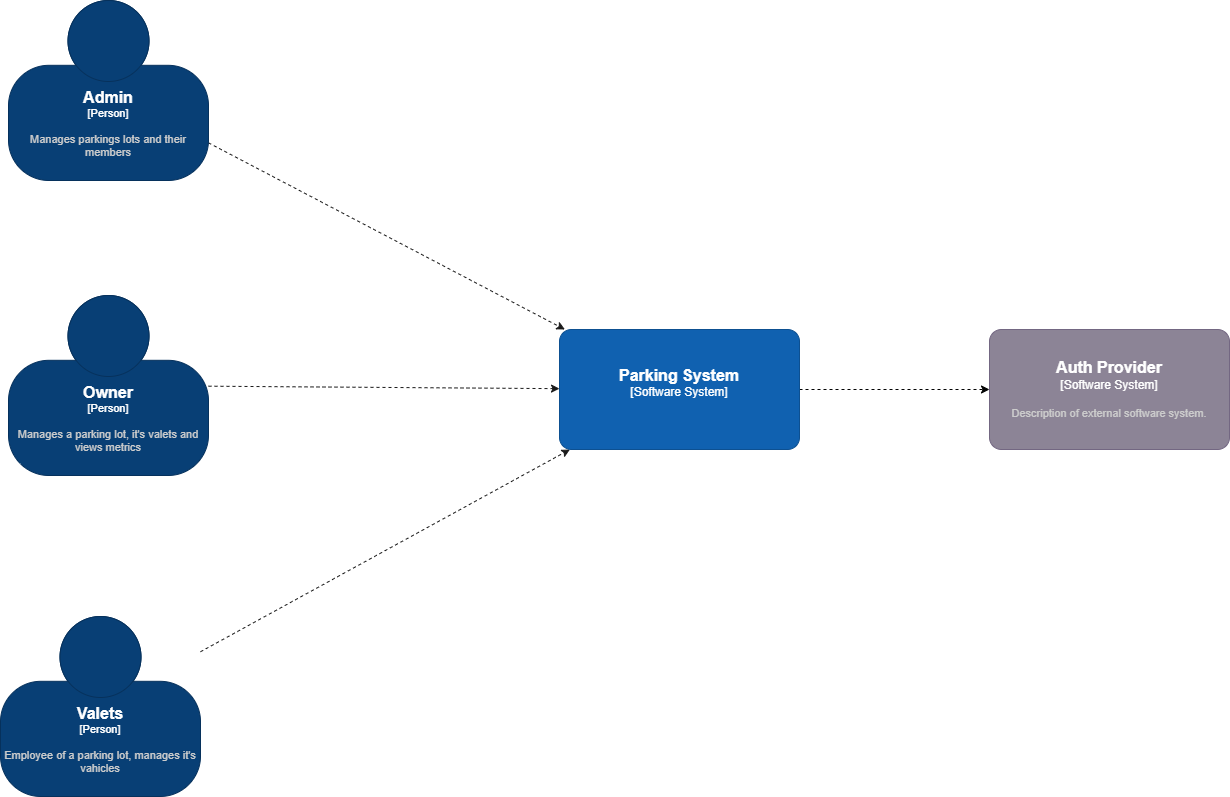

The diagram above was exported from draw.io. Its source (the exported page's mxGraphModel, read from the mxfile embedded in the PNG):
<mxGraphModel dx="1331" dy="1380" grid="0" gridSize="10" guides="1" tooltips="1" connect="1" arrows="1" fold="1" page="0" pageScale="1" pageWidth="827" pageHeight="1169" background="#ffffff" math="0" shadow="0">
  <root>
    <mxCell id="0" />
    <mxCell id="1" parent="0" />
    <mxCell id="7" style="edgeStyle=none;html=1;labelBorderColor=none;strokeColor=#191919;dashed=1;" parent="1" source="2" target="5" edge="1">
      <mxGeometry relative="1" as="geometry" />
    </mxCell>
    <object placeholders="1" c4Name="Owner" c4Type="Person" c4Description="Manages a parking lot, it's valets and views metrics" label="&lt;font style=&quot;font-size: 16px&quot;&gt;&lt;b&gt;%c4Name%&lt;/b&gt;&lt;/font&gt;&lt;div&gt;[%c4Type%]&lt;/div&gt;&lt;br&gt;&lt;div&gt;&lt;font style=&quot;font-size: 11px&quot;&gt;&lt;font color=&quot;#cccccc&quot;&gt;%c4Description%&lt;/font&gt;&lt;/div&gt;" id="2">
      <mxCell style="html=1;fontSize=11;dashed=0;whiteSpace=wrap;fillColor=#083F75;strokeColor=#06315C;fontColor=#ffffff;shape=mxgraph.c4.person2;align=center;metaEdit=1;points=[[0.5,0,0],[1,0.5,0],[1,0.75,0],[0.75,1,0],[0.5,1,0],[0.25,1,0],[0,0.75,0],[0,0.5,0]];resizable=0;" parent="1" vertex="1">
        <mxGeometry x="162" y="176" width="200" height="180" as="geometry" />
      </mxCell>
    </object>
    <mxCell id="8" style="edgeStyle=none;html=1;labelBorderColor=none;strokeColor=#191919;dashed=1;" parent="1" source="3" target="5" edge="1">
      <mxGeometry relative="1" as="geometry" />
    </mxCell>
    <object placeholders="1" c4Name="Valets" c4Type="Person" c4Description="Employee of a parking lot, manages it's vahicles" label="&lt;font style=&quot;font-size: 16px&quot;&gt;&lt;b&gt;%c4Name%&lt;/b&gt;&lt;/font&gt;&lt;div&gt;[%c4Type%]&lt;/div&gt;&lt;br&gt;&lt;div&gt;&lt;font style=&quot;font-size: 11px&quot;&gt;&lt;font color=&quot;#cccccc&quot;&gt;%c4Description%&lt;/font&gt;&lt;/div&gt;" id="3">
      <mxCell style="html=1;fontSize=11;dashed=0;whiteSpace=wrap;fillColor=#083F75;strokeColor=#06315C;fontColor=#ffffff;shape=mxgraph.c4.person2;align=center;metaEdit=1;points=[[0.5,0,0],[1,0.5,0],[1,0.75,0],[0.75,1,0],[0.5,1,0],[0.25,1,0],[0,0.75,0],[0,0.5,0]];resizable=0;" parent="1" vertex="1">
        <mxGeometry x="154" y="497" width="200" height="180" as="geometry" />
      </mxCell>
    </object>
    <mxCell id="6" style="edgeStyle=none;html=1;labelBorderColor=none;strokeColor=#191919;dashed=1;" parent="1" source="4" target="5" edge="1">
      <mxGeometry relative="1" as="geometry" />
    </mxCell>
    <object placeholders="1" c4Name="Admin" c4Type="Person" c4Description="Manages parkings lots and their members" label="&lt;font style=&quot;font-size: 16px&quot;&gt;&lt;b&gt;%c4Name%&lt;/b&gt;&lt;/font&gt;&lt;div&gt;[%c4Type%]&lt;/div&gt;&lt;br&gt;&lt;div&gt;&lt;font style=&quot;font-size: 11px&quot;&gt;&lt;font color=&quot;#cccccc&quot;&gt;%c4Description%&lt;/font&gt;&lt;/div&gt;" id="4">
      <mxCell style="html=1;fontSize=11;dashed=0;whiteSpace=wrap;fillColor=#083F75;strokeColor=#06315C;fontColor=#ffffff;shape=mxgraph.c4.person2;align=center;metaEdit=1;points=[[0.5,0,0],[1,0.5,0],[1,0.75,0],[0.75,1,0],[0.5,1,0],[0.25,1,0],[0,0.75,0],[0,0.5,0]];resizable=0;" parent="1" vertex="1">
        <mxGeometry x="162" y="-119" width="200" height="180" as="geometry" />
      </mxCell>
    </object>
    <mxCell id="10" style="edgeStyle=none;html=1;strokeColor=#030303;dashed=1;" edge="1" parent="1" source="5" target="9">
      <mxGeometry relative="1" as="geometry" />
    </mxCell>
    <object placeholders="1" c4Name="Parking System" c4Type="Software System" c4Description="" label="&lt;font style=&quot;font-size: 16px&quot;&gt;&lt;b&gt;%c4Name%&lt;/b&gt;&lt;/font&gt;&lt;div&gt;[%c4Type%]&lt;/div&gt;&lt;br&gt;&lt;div&gt;&lt;font style=&quot;font-size: 11px&quot;&gt;&lt;font color=&quot;#cccccc&quot;&gt;%c4Description%&lt;/font&gt;&lt;/div&gt;" id="5">
      <mxCell style="rounded=1;whiteSpace=wrap;html=1;labelBackgroundColor=none;fillColor=#1061B0;fontColor=#ffffff;align=center;arcSize=10;strokeColor=#0D5091;metaEdit=1;resizable=0;points=[[0.25,0,0],[0.5,0,0],[0.75,0,0],[1,0.25,0],[1,0.5,0],[1,0.75,0],[0.75,1,0],[0.5,1,0],[0.25,1,0],[0,0.75,0],[0,0.5,0],[0,0.25,0]];" parent="1" vertex="1">
        <mxGeometry x="713" y="210" width="240" height="120" as="geometry" />
      </mxCell>
    </object>
    <object placeholders="1" c4Name="Auth Provider" c4Type="Software System" c4Description="Description of external software system." label="&lt;font style=&quot;font-size: 16px&quot;&gt;&lt;b&gt;%c4Name%&lt;/b&gt;&lt;/font&gt;&lt;div&gt;[%c4Type%]&lt;/div&gt;&lt;br&gt;&lt;div&gt;&lt;font style=&quot;font-size: 11px&quot;&gt;&lt;font color=&quot;#cccccc&quot;&gt;%c4Description%&lt;/font&gt;&lt;/div&gt;" id="9">
      <mxCell style="rounded=1;whiteSpace=wrap;html=1;labelBackgroundColor=none;fillColor=#8C8496;fontColor=#ffffff;align=center;arcSize=10;strokeColor=#736782;metaEdit=1;resizable=0;points=[[0.25,0,0],[0.5,0,0],[0.75,0,0],[1,0.25,0],[1,0.5,0],[1,0.75,0],[0.75,1,0],[0.5,1,0],[0.25,1,0],[0,0.75,0],[0,0.5,0],[0,0.25,0]];" vertex="1" parent="1">
        <mxGeometry x="1143" y="210" width="240" height="120" as="geometry" />
      </mxCell>
    </object>
  </root>
</mxGraphModel>